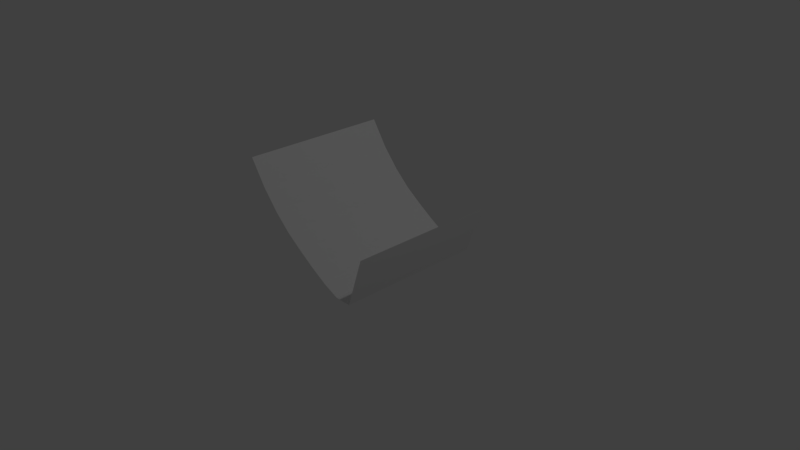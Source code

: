 # Source: Terrain.blend  (saved by Blender 2.79.0; exported with 4.5.12 LTS)
import bpy
from mathutils import Matrix  # noqa: F401  (used for matrix-valued properties, if any)

bpy.ops.wm.read_factory_settings(use_empty=True)
scene = bpy.context.scene
scene.name = 'Scene'

# ---- collections
col_collection_1 = bpy.data.collections.new('Collection 1'); scene.collection.children.link(col_collection_1)

# ---- world
world_world = bpy.data.worlds.new('World'); scene.world = world_world
world_world.color = (0.05088, 0.05088, 0.05088)
world_world.use_sun_shadow = False
world_world.sun_shadow_jitter_overblur = 0.0
world_world.cycles.sampling_method = 'MANUAL'

# ---- cameras
cam_camera = bpy.data.cameras.new('Camera')
cam_camera.clip_end = 100.0
cam_camera.lens = 35.0
cam_camera.sensor_width = 32.0
cam_camera.sensor_height = 18.0
cam_camera.ortho_scale = 7.314
cam_camera.dof.focus_distance = 0.0
cam_camera.dof.aperture_fstop = 128.0

# ---- lights
light_lamp = bpy.data.lights.new('Lamp', 'POINT')
light_lamp.transmission_factor = 0.0
light_lamp.cutoff_distance = 30.0
light_lamp.energy = 100.0
light_lamp.shadow_buffer_clip_start = 1.001
light_lamp.shadow_soft_size = 0.1
light_lamp.shadow_maximum_resolution = 0.006
light_lamp.use_absolute_resolution = True

# ---- meshes
me_grid = bpy.data.meshes.new('Grid')
me_grid.from_pydata([(-1.0, -1.0, 1.319), (-0.7778, -1.0, 0.9841), (-0.5556, -1.0, 0.7288), (-0.3333, -1.0, 0.5265), (-0.1111, -1.0, 0.3688), (0.1111, -1.0, 0.225), (0.3333, -1.0, 0.09653), (0.5556, -1.0, 0.0), (0.7778, -1.0, 0.0), (1.0, -1.0, 0.671), (-1.0, -0.7778, 1.319), (-0.7778, -0.7778, 0.9841), (-0.5556, -0.7778, 0.7288), (-0.3333, -0.7778, 0.5265), (-0.1111, -0.7778, 0.3688), (0.1111, -0.7778, 0.225), (0.3333, -0.7778, 0.09653), (0.5556, -0.7778, 0.0), (0.7778, -0.7778, 0.0), (1.0, -0.7778, 0.671), (-1.0, -0.5556, 1.319), (-0.7778, -0.5556, 0.9841), (-0.5556, -0.5556, 0.7288), (-0.3333, -0.5556, 0.5265), (-0.1111, -0.5556, 0.3688), (0.1111, -0.5556, 0.225), (0.3333, -0.5556, 0.09653), (0.5556, -0.5556, 0.0), (0.7778, -0.5556, 0.0), (1.0, -0.5556, 0.671), (-1.0, -0.3333, 1.319), (-0.7778, -0.3333, 0.9841), (-0.5556, -0.3333, 0.7288), (-0.3333, -0.3333, 0.5265), (-0.1111, -0.3333, 0.3688), (0.1111, -0.3333, 0.225), (0.3333, -0.3333, 0.09653), (0.5556, -0.3333, 0.0), (0.7778, -0.3333, 0.0), (1.0, -0.3333, 0.671), (-1.0, -0.1111, 1.319), (-0.7778, -0.1111, 0.9841), (-0.5556, -0.1111, 0.7288), (-0.3333, -0.1111, 0.5265), (-0.1111, -0.1111, 0.3688), (0.1111, -0.1111, 0.225), (0.3333, -0.1111, 0.09653), (0.5556, -0.1111, 0.0), (0.7778, -0.1111, 0.0), (1.0, -0.1111, 0.671), (-1.0, 0.1111, 1.319), (-0.7778, 0.1111, 0.9841), (-0.5556, 0.1111, 0.7288), (-0.3333, 0.1111, 0.5265), (-0.1111, 0.1111, 0.3688), (0.1111, 0.1111, 0.225), (0.3333, 0.1111, 0.09653), (0.5556, 0.1111, 0.0), (0.7778, 0.1111, 0.0), (1.0, 0.1111, 0.671), (-1.0, 0.3333, 1.319), (-0.7778, 0.3333, 0.9841), (-0.5556, 0.3333, 0.7288), (-0.3333, 0.3333, 0.5265), (-0.1111, 0.3333, 0.3688), (0.1111, 0.3333, 0.225), (0.3333, 0.3333, 0.09653), (0.5556, 0.3333, 0.0), (0.7778, 0.3333, 0.0), (1.0, 0.3333, 0.671), (-1.0, 0.5556, 1.319), (-0.7778, 0.5556, 0.9841), (-0.5556, 0.5556, 0.7288), (-0.3333, 0.5556, 0.5265), (-0.1111, 0.5556, 0.3688), (0.1111, 0.5556, 0.225), (0.3333, 0.5556, 0.09653), (0.5556, 0.5556, 0.0), (0.7778, 0.5556, 0.0), (1.0, 0.5556, 0.671), (-1.0, 0.7778, 1.319), (-0.7778, 0.7778, 0.9841), (-0.5556, 0.7778, 0.7288), (-0.3333, 0.7778, 0.5265), (-0.1111, 0.7778, 0.3688), (0.1111, 0.7778, 0.225), (0.3333, 0.7778, 0.09653), (0.5556, 0.7778, 0.0), (0.7778, 0.7778, 0.0), (1.0, 0.7778, 0.671), (-1.0, 1.0, 1.319), (-0.7778, 1.0, 0.9841), (-0.5556, 1.0, 0.7288), (-0.3333, 1.0, 0.5265), (-0.1111, 1.0, 0.3688), (0.1111, 1.0, 0.225), (0.3333, 1.0, 0.09653), (0.5556, 1.0, 0.0), (0.7778, 1.0, 0.0), (1.0, 1.0, 0.671)], [], [(0, 1, 11, 10), (1, 2, 12, 11), (2, 3, 13, 12), (3, 4, 14, 13), (4, 5, 15, 14), (5, 6, 16, 15), (6, 7, 17, 16), (7, 8, 18, 17), (8, 9, 19, 18), (10, 11, 21, 20), (11, 12, 22, 21), (12, 13, 23, 22), (13, 14, 24, 23), (14, 15, 25, 24), (15, 16, 26, 25), (16, 17, 27, 26), (17, 18, 28, 27), (18, 19, 29, 28), (20, 21, 31, 30), (21, 22, 32, 31), (22, 23, 33, 32), (23, 24, 34, 33), (24, 25, 35, 34), (25, 26, 36, 35), (26, 27, 37, 36), (27, 28, 38, 37), (28, 29, 39, 38), (30, 31, 41, 40), (31, 32, 42, 41), (32, 33, 43, 42), (33, 34, 44, 43), (34, 35, 45, 44), (35, 36, 46, 45), (36, 37, 47, 46), (37, 38, 48, 47), (38, 39, 49, 48), (40, 41, 51, 50), (41, 42, 52, 51), (42, 43, 53, 52), (43, 44, 54, 53), (44, 45, 55, 54), (45, 46, 56, 55), (46, 47, 57, 56), (47, 48, 58, 57), (48, 49, 59, 58), (50, 51, 61, 60), (51, 52, 62, 61), (52, 53, 63, 62), (53, 54, 64, 63), (54, 55, 65, 64), (55, 56, 66, 65), (56, 57, 67, 66), (57, 58, 68, 67), (58, 59, 69, 68), (60, 61, 71, 70), (61, 62, 72, 71), (62, 63, 73, 72), (63, 64, 74, 73), (64, 65, 75, 74), (65, 66, 76, 75), (66, 67, 77, 76), (67, 68, 78, 77), (68, 69, 79, 78), (70, 71, 81, 80), (71, 72, 82, 81), (72, 73, 83, 82), (73, 74, 84, 83), (74, 75, 85, 84), (75, 76, 86, 85), (76, 77, 87, 86), (77, 78, 88, 87), (78, 79, 89, 88), (80, 81, 91, 90), (81, 82, 92, 91), (82, 83, 93, 92), (83, 84, 94, 93), (84, 85, 95, 94), (85, 86, 96, 95), (86, 87, 97, 96), (87, 88, 98, 97), (88, 89, 99, 98)])
me_grid.use_remesh_preserve_volume = False
me_grid.use_remesh_preserve_attributes = False
me_grid.use_mirror_vertex_groups = False
me_grid.update()

# ---- objects
ob_grid = bpy.data.objects.new('Grid', me_grid)
ob_lamp = bpy.data.objects.new('Lamp', light_lamp)
ob_camera = bpy.data.objects.new('Camera', cam_camera)

# ---- transforms, parenting, visibility, modifiers, constraints
ob_grid.location = (0.0, 0.0, 0.0)
ob_grid.lineart.crease_threshold = 0.0
ob_lamp.location = (4.076, 1.005, 5.904)
ob_lamp.rotation_euler = (0.6503, 0.05522, 1.866)
ob_lamp.lock_rotations_4d = False
ob_lamp.empty_display_type = 'ARROWS'
ob_lamp.color = (0.0, 0.0, 0.0, 0.0)
ob_lamp.lineart.crease_threshold = 0.0
ob_camera.location = (7.481, -6.508, 5.344)
ob_camera.rotation_euler = (1.109, 0.0, 0.8149)
ob_camera.lock_rotations_4d = False
ob_camera.empty_display_type = 'ARROWS'
ob_camera.color = (0.0, 0.0, 0.0, 0.0)
ob_camera.display_type = 'WIRE'
ob_camera.lineart.crease_threshold = 0.0

# ---- collection membership
col_collection_1.objects.link(ob_grid)
col_collection_1.objects.link(ob_lamp)
col_collection_1.objects.link(ob_camera)

# ---- scene / render settings (as saved in the file)
scene.camera = ob_camera
scene.frame_start = 1; scene.frame_end = 250; scene.frame_set(1)
scene.render.engine = 'BLENDER_EEVEE_NEXT'
scene.render.resolution_percentage = 50
scene.render.dither_intensity = 0.0
scene.cycles.use_denoising = False
scene.cycles.samples = 128
scene.cycles.sampling_pattern = 'TABULATED_SOBOL'
scene.cycles.use_adaptive_sampling = False
scene.cycles.use_light_tree = False
scene.cycles.blur_glossy = 0.0
scene.cycles.sample_clamp_indirect = 0.0
scene.view_settings.view_transform = 'Standard'
bpy.context.view_layer.update()
